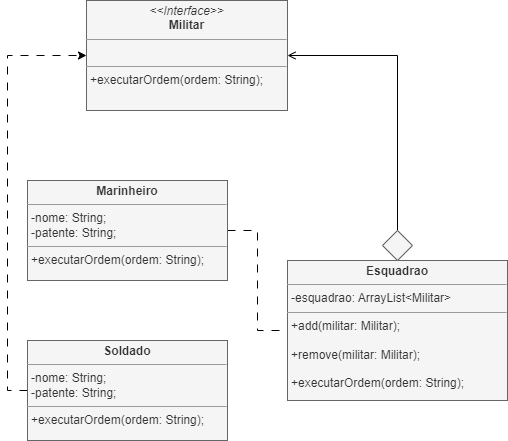

The diagram above was exported from draw.io. Its source (the exported page's mxGraphModel, read from the mxfile embedded in the PNG):
<mxGraphModel dx="839" dy="485" grid="1" gridSize="10" guides="1" tooltips="1" connect="1" arrows="1" fold="1" page="1" pageScale="1" pageWidth="827" pageHeight="1169" math="0" shadow="0">
  <root>
    <mxCell id="WIyWlLk6GJQsqaUBKTNV-0" />
    <mxCell id="WIyWlLk6GJQsqaUBKTNV-1" parent="WIyWlLk6GJQsqaUBKTNV-0" />
    <mxCell id="2_HxkXVVq1XgNrMPS7tZ-8" value="&lt;p style=&quot;margin:0px;margin-top:4px;text-align:center;&quot;&gt;&lt;i&gt;&amp;lt;&amp;lt;Interface&amp;gt;&amp;gt;&lt;/i&gt;&lt;br&gt;&lt;b&gt;Militar&lt;/b&gt;&lt;/p&gt;&lt;hr size=&quot;1&quot;&gt;&lt;p style=&quot;margin:0px;margin-left:4px;&quot;&gt;&lt;br&gt;&lt;/p&gt;&lt;hr size=&quot;1&quot;&gt;&lt;p style=&quot;margin:0px;margin-left:4px;&quot;&gt;+executarOrdem(ordem: String);&lt;/p&gt;" style="verticalAlign=top;align=left;overflow=fill;fontSize=12;fontFamily=Helvetica;html=1;whiteSpace=wrap;fillColor=#f5f5f5;fontColor=#333333;strokeColor=#666666;" vertex="1" parent="WIyWlLk6GJQsqaUBKTNV-1">
      <mxGeometry x="319" y="140" width="201" height="110" as="geometry" />
    </mxCell>
    <mxCell id="2_HxkXVVq1XgNrMPS7tZ-50" style="edgeStyle=orthogonalEdgeStyle;rounded=0;orthogonalLoop=1;jettySize=auto;html=1;exitX=1;exitY=0.5;exitDx=0;exitDy=0;entryX=0;entryY=0.5;entryDx=0;entryDy=0;endArrow=none;endFill=0;dashed=1;dashPattern=8 8;" edge="1" parent="WIyWlLk6GJQsqaUBKTNV-1" source="2_HxkXVVq1XgNrMPS7tZ-9" target="2_HxkXVVq1XgNrMPS7tZ-10">
      <mxGeometry relative="1" as="geometry" />
    </mxCell>
    <mxCell id="2_HxkXVVq1XgNrMPS7tZ-9" value="&lt;p style=&quot;margin:0px;margin-top:4px;text-align:center;&quot;&gt;&lt;b&gt;Marinheiro&lt;/b&gt;&lt;/p&gt;&lt;hr size=&quot;1&quot;&gt;&lt;p style=&quot;margin:0px;margin-left:4px;&quot;&gt;-nome: String;&lt;/p&gt;&lt;p style=&quot;margin:0px;margin-left:4px;&quot;&gt;-patente: String;&lt;/p&gt;&lt;hr size=&quot;1&quot;&gt;&lt;p style=&quot;margin:0px;margin-left:4px;&quot;&gt;+executarOrdem(ordem: String);&lt;br&gt;&lt;/p&gt;" style="verticalAlign=top;align=left;overflow=fill;fontSize=12;fontFamily=Helvetica;html=1;whiteSpace=wrap;fillColor=#f5f5f5;fontColor=#333333;strokeColor=#666666;" vertex="1" parent="WIyWlLk6GJQsqaUBKTNV-1">
      <mxGeometry x="260" y="320" width="200" height="100" as="geometry" />
    </mxCell>
    <mxCell id="2_HxkXVVq1XgNrMPS7tZ-10" value="&lt;p style=&quot;margin:0px;margin-top:4px;text-align:center;&quot;&gt;&lt;b&gt;Esquadrao&lt;/b&gt;&lt;/p&gt;&lt;hr size=&quot;1&quot;&gt;&lt;p style=&quot;margin:0px;margin-left:4px;&quot;&gt;-esquadrao: ArrayList&amp;lt;Militar&amp;gt;&lt;/p&gt;&lt;hr size=&quot;1&quot;&gt;&lt;p style=&quot;margin:0px;margin-left:4px;&quot;&gt;+add(militar: Militar);&lt;/p&gt;&lt;p style=&quot;margin:0px;margin-left:4px;&quot;&gt;&lt;br&gt;&lt;/p&gt;&lt;p style=&quot;margin:0px;margin-left:4px;&quot;&gt;+remove(militar: Militar);&lt;/p&gt;&lt;p style=&quot;margin:0px;margin-left:4px;&quot;&gt;&lt;br&gt;&lt;/p&gt;&lt;p style=&quot;margin:0px;margin-left:4px;&quot;&gt;+executarOrdem(ordem: String);&lt;br&gt;&lt;/p&gt;" style="verticalAlign=top;align=left;overflow=fill;fontSize=12;fontFamily=Helvetica;html=1;whiteSpace=wrap;fillColor=#f5f5f5;fontColor=#333333;strokeColor=#666666;" vertex="1" parent="WIyWlLk6GJQsqaUBKTNV-1">
      <mxGeometry x="520" y="400" width="220" height="140" as="geometry" />
    </mxCell>
    <mxCell id="2_HxkXVVq1XgNrMPS7tZ-47" style="edgeStyle=orthogonalEdgeStyle;rounded=0;orthogonalLoop=1;jettySize=auto;html=1;exitX=0.5;exitY=0;exitDx=0;exitDy=0;entryX=1;entryY=0.5;entryDx=0;entryDy=0;endArrow=open;endFill=0;" edge="1" parent="WIyWlLk6GJQsqaUBKTNV-1" source="2_HxkXVVq1XgNrMPS7tZ-44" target="2_HxkXVVq1XgNrMPS7tZ-8">
      <mxGeometry relative="1" as="geometry" />
    </mxCell>
    <mxCell id="2_HxkXVVq1XgNrMPS7tZ-44" value="" style="rhombus;whiteSpace=wrap;html=1;align=left;verticalAlign=top;fillColor=#f5f5f5;strokeColor=#666666;fontColor=#333333;" vertex="1" parent="WIyWlLk6GJQsqaUBKTNV-1">
      <mxGeometry x="615" y="370" width="30" height="30" as="geometry" />
    </mxCell>
    <mxCell id="2_HxkXVVq1XgNrMPS7tZ-49" style="edgeStyle=orthogonalEdgeStyle;rounded=0;orthogonalLoop=1;jettySize=auto;html=1;exitX=0;exitY=0.5;exitDx=0;exitDy=0;entryX=0;entryY=0.5;entryDx=0;entryDy=0;dashed=1;dashPattern=8 8;" edge="1" parent="WIyWlLk6GJQsqaUBKTNV-1" source="2_HxkXVVq1XgNrMPS7tZ-48" target="2_HxkXVVq1XgNrMPS7tZ-8">
      <mxGeometry relative="1" as="geometry" />
    </mxCell>
    <mxCell id="2_HxkXVVq1XgNrMPS7tZ-48" value="&lt;p style=&quot;margin:0px;margin-top:4px;text-align:center;&quot;&gt;&lt;b&gt;Soldado&lt;/b&gt;&lt;/p&gt;&lt;hr size=&quot;1&quot;&gt;&lt;p style=&quot;margin: 0px 0px 0px 4px;&quot;&gt;-nome: String;&lt;/p&gt;&lt;p style=&quot;margin: 0px 0px 0px 4px;&quot;&gt;-patente: String;&lt;/p&gt;&lt;hr size=&quot;1&quot;&gt;&lt;p style=&quot;margin:0px;margin-left:4px;&quot;&gt;+executarOrdem(ordem: String);&lt;br&gt;&lt;/p&gt;" style="verticalAlign=top;align=left;overflow=fill;fontSize=12;fontFamily=Helvetica;html=1;whiteSpace=wrap;fillColor=#f5f5f5;fontColor=#333333;strokeColor=#666666;" vertex="1" parent="WIyWlLk6GJQsqaUBKTNV-1">
      <mxGeometry x="260" y="480" width="200" height="100" as="geometry" />
    </mxCell>
  </root>
</mxGraphModel>